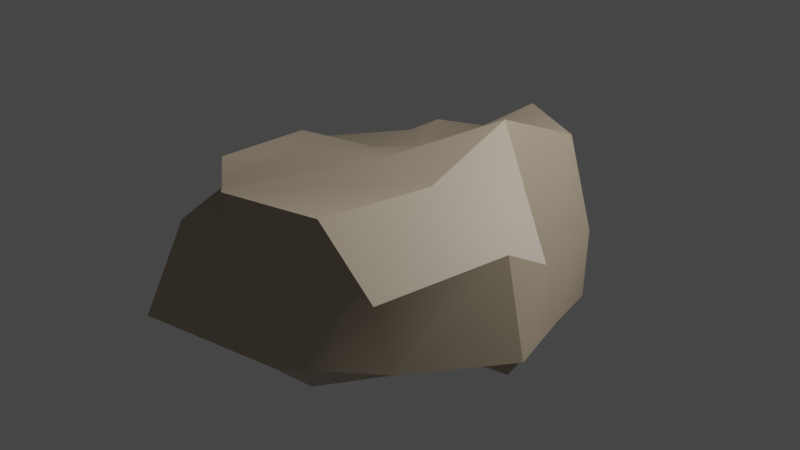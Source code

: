 # Source: rock.blend  (saved by Blender 3.3.6; exported with 4.5.12 LTS)
import bpy
from mathutils import Matrix  # noqa: F401  (used for matrix-valued properties, if any)

bpy.ops.wm.read_factory_settings(use_empty=True)
scene = bpy.context.scene
scene.name = 'Scene'

# ---- collections
col_collection = bpy.data.collections.new('Collection'); scene.collection.children.link(col_collection)

# ---- materials (node trees are filled in below, after node groups)
mat_material = bpy.data.materials.new('Material')
mat_material.alpha_threshold = 0.0
mat_material.use_transparent_shadow = False
mat_material.roughness = 0.5
mat_material.line_color = (0.0, 0.0, 0.0, 1.0)

# ---- node groups
ng_auto_smooth = bpy.data.node_groups.new('Auto Smooth', 'GeometryNodeTree')
_s = ng_auto_smooth.interface.new_socket(name='Geometry', in_out='OUTPUT', socket_type='NodeSocketGeometry')
_s = ng_auto_smooth.interface.new_socket(name='Geometry', in_out='INPUT', socket_type='NodeSocketGeometry')
_s = ng_auto_smooth.interface.new_socket(name='Angle', in_out='INPUT', socket_type='NodeSocketFloat')
_s.subtype = 'ANGLE'
_s.min_value = 0.0
_s.max_value = 3.142
ng_auto_smooth.is_modifier = True
_N = ng_auto_smooth.nodes; _L = ng_auto_smooth.links
n0 = _N.new('NodeGroupOutput'); n0.name = 'Group Output'; n0.location = (480, -100)
n1 = _N.new('NodeGroupInput'); n1.name = 'Group Input'; n1.location = (-420, -300)
n2 = _N.new('NodeGroupInput'); n2.name = 'Group Input.001'; n2.location = (-60, -100)
n3 = _N.new('GeometryNodeSetShadeSmooth'); n3.name = 'Set Shade Smooth'; n3.location = (120, -100)
n3.domain = 'EDGE'
n4 = _N.new('GeometryNodeSetShadeSmooth'); n4.name = 'Set Shade Smooth.001'; n4.location = (300, -100)
n5 = _N.new('GeometryNodeInputMeshEdgeAngle'); n5.name = 'Edge Angle'; n5.location = (-420, -220)
n6 = _N.new('GeometryNodeInputEdgeSmooth'); n6.name = 'Is Edge Smooth'; n6.location = (-60, -160)
n7 = _N.new('GeometryNodeInputShadeSmooth'); n7.name = 'Is Face Smooth'; n7.location = (-240, -340)
n8 = _N.new('FunctionNodeBooleanMath'); n8.name = 'Boolean Math'; n8.location = (-60, -220)
n9 = _N.new('FunctionNodeCompare'); n9.name = 'Compare'; n9.location = (-240, -180)
n9.operation = 'LESS_EQUAL'
_L.new(n5.outputs[0], n9.inputs[0])
_L.new(n4.outputs[0], n0.inputs[0])
_L.new(n1.outputs[1], n9.inputs[1])
_L.new(n9.outputs[0], n8.inputs[0])
_L.new(n7.outputs[0], n8.inputs[1])
_L.new(n2.outputs[0], n3.inputs[0])
_L.new(n6.outputs[0], n3.inputs[1])
_L.new(n3.outputs[0], n4.inputs[0])
_L.new(n8.outputs[0], n3.inputs[2])
n0.is_active_output = True

# ---- material node trees
mat_material.use_nodes = True; mat_material.node_tree.nodes.clear()
_N = mat_material.node_tree.nodes; _L = mat_material.node_tree.links
n0 = _N.new('ShaderNodeOutputMaterial'); n0.name = 'Material Output'; n0.location = (300, 300)
n1 = _N.new('ShaderNodeBsdfPrincipled'); n1.name = 'Principled BSDF'; n1.location = (10, 300)
n1.distribution = 'GGX'
n1.subsurface_method = 'RANDOM_WALK_SKIN'
n1.inputs[0].default_value = (0.4807, 0.3959, 0.2861, 1.0)
n1.inputs[3].default_value = 1.45
n1.inputs[27].default_value = (0.0, 0.0, 0.0, 1.0)
n1.inputs[28].default_value = 1.0
_L.new(n1.outputs[0], n0.inputs[0])
n0.is_active_output = True

# ---- world
world_world = bpy.data.worlds.new('World'); scene.world = world_world
world_world.use_nodes = True; world_world.node_tree.nodes.clear()
_N = world_world.node_tree.nodes; _L = world_world.node_tree.links
n0 = _N.new('ShaderNodeOutputWorld'); n0.name = 'World Output'; n0.location = (300, 300)
n1 = _N.new('ShaderNodeBackground'); n1.name = 'Background'; n1.location = (10, 300)
n1.inputs[0].default_value = (0.05088, 0.05088, 0.05088, 1.0)
_L.new(n1.outputs[0], n0.inputs[0])
n0.is_active_output = True
world_world.color = (0.05088, 0.05088, 0.05088)
world_world.use_sun_shadow = False
world_world.sun_shadow_jitter_overblur = 0.0

# ---- cameras
cam_camera = bpy.data.cameras.new('Camera')
cam_camera.clip_end = 100.0
cam_camera.ortho_scale = 7.314

# ---- lights
light_light = bpy.data.lights.new('Light', 'POINT')
light_light.transmission_factor = 0.0
light_light.energy = 1000.0
light_light.shadow_soft_size = 0.1
light_light.shadow_maximum_resolution = 0.006
light_light.use_absolute_resolution = True

# ---- meshes
me_cube = bpy.data.meshes.new('Cube')
me_cube.from_pydata([(1.244, 1.136, -0.9966), (0.3979, 1.252, -1.209), (-0.2995, 1.165, -0.9737), (1.634, 0.9624, -0.5905), (0.4797, 1.772, -0.5246), (-0.1744, 1.645, -0.3717), (1.581, 1.061, 0.08126), (0.5918, 2.019, 0.0001716), (-0.2909, 1.517, 0.2349), (-1.251, 1.09, -1.029), (-1.508, 0.7746, -1.47), (-1.243, -0.5071, -1.401), (-1.202, 1.405, -0.2364), (-2.082, 0.9073, -0.7102), (-1.809, 0.185, -0.5675), (-1.329, 1.424, 0.1978), (-2.137, 0.701, 0.07688), (-2.033, 0.2382, 0.06486), (-1.008, -1.095, -1.239), (-0.5679, -1.297, -1.36), (0.1389, -1.316, -1.353), (-1.131, -1.587, -0.4681), (-0.9601, -2.409, -0.566), (0.5455, -2.042, -0.6079), (-1.275, -1.079, 0.1222), (-0.7829, -2.04, 0.4025), (0.1883, -1.901, 0.1505), (0.9383, -0.8875, -0.7155), (1.024, -0.242, -0.9741), (1.361, 0.2038, -1.321), (1.445, -1.432, -0.5217), (2.199, -0.5948, -0.4059), (2.035, 0.05309, -0.3425), (1.316, -1.536, 0.155), (1.933, -0.5425, 0.5289), (1.981, -0.08477, 0.2826), (0.4718, -0.4517, -1.073), (-0.4513, -0.6151, -1.543), (0.4343, 0.2094, -1.494), (-0.4934, 0.2726, -1.426), (1.231, 1.124, 0.9671), (0.5435, 1.346, 1.045), (0.03457, 1.179, 0.7032), (-0.6627, 1.206, 0.5718), (1.157, 0.2241, 1.337), (0.2943, 0.489, 0.767), (-0.3158, 0.5429, 0.2924), (-0.6454, 0.7933, 0.264), (0.966, -0.5173, 0.8374), (0.3282, -0.5817, 0.9248), (-0.6715, -0.3799, 0.6619), (-1.282, -0.1941, 0.6466), (0.7912, -1.686, 0.8443), (-0.2215, -1.958, 0.8421), (-0.842, -1.533, 0.5504), (-1.267, -1.226, 0.6493)], [], [(0, 1, 4, 3), (1, 2, 5, 4), (2, 9, 12, 5), (3, 4, 7, 6), (4, 5, 8, 7), (5, 12, 15, 8), (6, 7, 41, 40), (7, 8, 42, 41), (8, 15, 43, 42), (9, 10, 13, 12), (10, 11, 14, 13), (11, 18, 21, 14), (12, 13, 16, 15), (13, 14, 17, 16), (14, 21, 24, 17), (15, 16, 47, 43), (16, 17, 51, 47), (17, 24, 55, 51), (18, 19, 22, 21), (19, 20, 23, 22), (20, 27, 30, 23), (21, 22, 25, 24), (22, 23, 26, 25), (23, 30, 33, 26), (24, 25, 54, 55), (25, 26, 53, 54), (26, 33, 52, 53), (27, 28, 31, 30), (28, 29, 32, 31), (29, 0, 3, 32), (30, 31, 34, 33), (31, 32, 35, 34), (32, 3, 6, 35), (33, 34, 48, 52), (34, 35, 44, 48), (35, 6, 40, 44), (27, 20, 36, 28), (20, 19, 37, 36), (19, 18, 11, 37), (28, 36, 38, 29), (36, 37, 39, 38), (37, 11, 10, 39), (29, 38, 1, 0), (38, 39, 2, 1), (39, 10, 9, 2), (40, 41, 45, 44), (41, 42, 46, 45), (42, 43, 47, 46), (44, 45, 49, 48), (45, 46, 50, 49), (46, 47, 51, 50), (48, 49, 53, 52), (49, 50, 54, 53), (50, 51, 55, 54)])
me_cube.polygons.foreach_set('use_smooth', [True] * 54)
me_cube.materials.append(mat_material)
me_cube.use_mirror_vertex_groups = False
me_cube.update()

# ---- objects
ob_cube = bpy.data.objects.new('Cube', me_cube)
ob_light = bpy.data.objects.new('Light', light_light)
ob_camera = bpy.data.objects.new('Camera', cam_camera)

# ---- transforms, parenting, visibility, modifiers, constraints
ob_cube.location = (0.0, 0.0, 0.0)
ob_cube.lock_rotations_4d = False
ob_cube.empty_display_type = 'ARROWS'
ob_cube.lineart.crease_threshold = 0.0
_m = ob_cube.modifiers.new('Auto Smooth', 'NODES')
_m.node_group = ng_auto_smooth
_gi = [s.identifier for s in ng_auto_smooth.interface.items_tree if s.item_type == 'SOCKET' and s.in_out == 'INPUT']
_m[_gi[1]] = 0.5568  # Angle
ob_light.location = (4.076, 1.005, 5.904)
ob_light.rotation_euler = (0.6503, 0.05522, 1.866)
ob_light.lock_rotations_4d = False
ob_light.empty_display_type = 'ARROWS'
ob_light.color = (0.0, 0.0, 0.0, 0.0)
ob_light.lineart.crease_threshold = 0.0
ob_camera.location = (7.359, -6.926, 4.958)
ob_camera.rotation_euler = (1.109, 0.0, 0.8149)
ob_camera.lock_rotations_4d = False
ob_camera.empty_display_type = 'ARROWS'
ob_camera.color = (0.0, 0.0, 0.0, 0.0)
ob_camera.display_type = 'WIRE'
ob_camera.lineart.crease_threshold = 0.0

# ---- collection membership
col_collection.objects.link(ob_cube)
col_collection.objects.link(ob_light)
col_collection.objects.link(ob_camera)

# ---- scene / render settings (as saved in the file)
scene.camera = ob_camera
scene.frame_start = 1; scene.frame_end = 250; scene.frame_set(1)
scene.render.engine = 'BLENDER_EEVEE_NEXT'
scene.cycles.sampling_pattern = 'TABULATED_SOBOL'
scene.cycles.use_light_tree = False
scene.view_settings.view_transform = 'Filmic'
bpy.context.view_layer.update()
